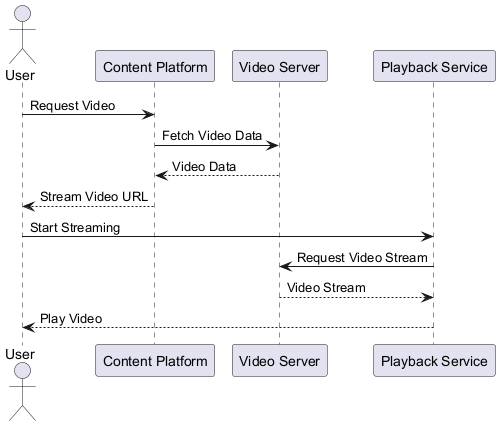

The diagram above was rendered by PlantUML. Its source (embedded in the PNG):
@startuml
actor User
participant "Content Platform" as Platform
participant "Video Server" as Server
participant "Playback Service" as Playback

User -> Platform : Request Video
Platform -> Server : Fetch Video Data
Server --> Platform : Video Data
Platform --> User : Stream Video URL
User -> Playback : Start Streaming
Playback -> Server : Request Video Stream
Server --> Playback : Video Stream
Playback --> User : Play Video
@enduml